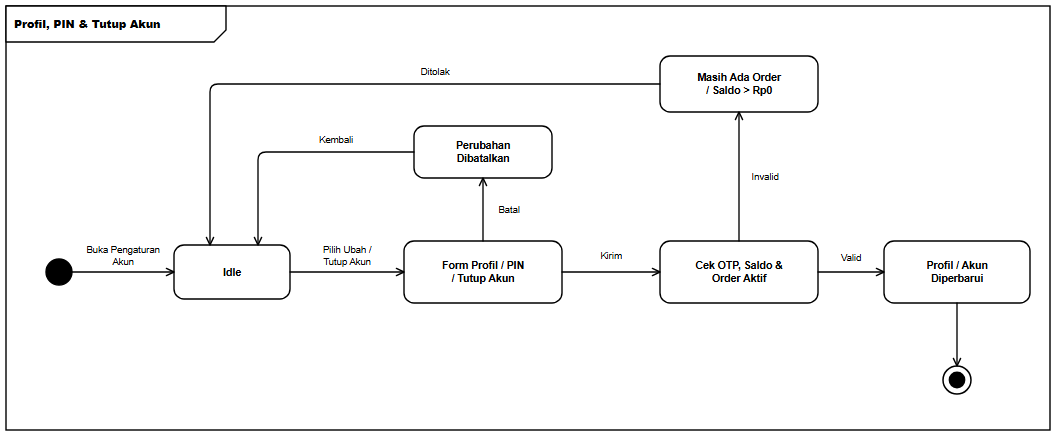

The diagram above was exported from draw.io. Its source (the exported page's mxGraphModel, read from the mxfile embedded in the PNG):
<mxGraphModel dx="1092" dy="472" grid="1" gridSize="10" guides="1" tooltips="1" connect="1" arrows="1" fold="1" page="1" pageScale="1" pageWidth="1092" pageHeight="472" background="#ffffff" math="0" shadow="0">
  <root>
    <mxCell id="0" />
    <mxCell id="1" parent="0" />
    <mxCell id="frame" value="&lt;b&gt;Profil, PIN &amp; Tutup Akun&lt;/b&gt;" style="shape=umlFrame;whiteSpace=wrap;html=1;width=220;height=36;boundedLbl=1;verticalAlign=top;align=left;fillColor=#ffffff;strokeColor=#000000;strokeWidth=1.4;fontFamily=Helvetica;fontSize=11;fontColor=#000000;" vertex="1" parent="1">
      <mxGeometry x="24" y="24" width="1044" height="424" as="geometry" />
    </mxCell>
    <mxCell id="init" value="" style="ellipse;html=1;aspect=fixed;fillColor=#000000;strokeColor=#000000;strokeWidth=1.4;" vertex="1" parent="1">
      <mxGeometry x="64" y="277" width="26" height="26" as="geometry" />
    </mxCell>
    <mxCell id="s_idle" value="&lt;b&gt;Idle&lt;/b&gt;" style="rounded=1;arcSize=20;whiteSpace=wrap;html=1;fillColor=#ffffff;strokeColor=#000000;strokeWidth=1.4;fontFamily=Helvetica;fontSize=10.5;fontColor=#000000;spacingLeft=6;spacingRight=6;" vertex="1" parent="1">
      <mxGeometry x="192" y="263" width="116" height="54" as="geometry" />
    </mxCell>
    <mxCell id="s_act" value="&lt;b&gt;Form Profil / PIN&lt;br&gt;/ Tutup Akun&lt;/b&gt;" style="rounded=1;arcSize=20;whiteSpace=wrap;html=1;fillColor=#ffffff;strokeColor=#000000;strokeWidth=1.4;fontFamily=Helvetica;fontSize=10.5;fontColor=#000000;spacingLeft=6;spacingRight=6;" vertex="1" parent="1">
      <mxGeometry x="422" y="259" width="158" height="62" as="geometry" />
    </mxCell>
    <mxCell id="s_chk" value="&lt;b&gt;Cek OTP, Saldo &amp;amp;&lt;br&gt;Order Aktif&lt;/b&gt;" style="rounded=1;arcSize=20;whiteSpace=wrap;html=1;fillColor=#ffffff;strokeColor=#000000;strokeWidth=1.4;fontFamily=Helvetica;fontSize=10.5;fontColor=#000000;spacingLeft=6;spacingRight=6;" vertex="1" parent="1">
      <mxGeometry x="678" y="259" width="158" height="62" as="geometry" />
    </mxCell>
    <mxCell id="s_ok" value="&lt;b&gt;Profil / Akun&lt;br&gt;Diperbarui&lt;/b&gt;" style="rounded=1;arcSize=20;whiteSpace=wrap;html=1;fillColor=#ffffff;strokeColor=#000000;strokeWidth=1.4;fontFamily=Helvetica;fontSize=10.5;fontColor=#000000;spacingLeft=6;spacingRight=6;" vertex="1" parent="1">
      <mxGeometry x="902" y="259" width="146" height="62" as="geometry" />
    </mxCell>
    <mxCell id="s_cancel" value="&lt;b&gt;Perubahan&lt;br&gt;Dibatalkan&lt;/b&gt;" style="rounded=1;arcSize=20;whiteSpace=wrap;html=1;fillColor=#ffffff;strokeColor=#000000;strokeWidth=1.4;fontFamily=Helvetica;fontSize=10.5;fontColor=#000000;spacingLeft=6;spacingRight=6;" vertex="1" parent="1">
      <mxGeometry x="432" y="144" width="138" height="52" as="geometry" />
    </mxCell>
    <mxCell id="s_fail" value="&lt;b&gt;Masih Ada Order&lt;br&gt;/ Saldo &amp;gt; Rp0&lt;/b&gt;" style="rounded=1;arcSize=20;whiteSpace=wrap;html=1;fillColor=#ffffff;strokeColor=#000000;strokeWidth=1.4;fontFamily=Helvetica;fontSize=10.5;fontColor=#000000;spacingLeft=6;spacingRight=6;" vertex="1" parent="1">
      <mxGeometry x="678" y="74" width="158" height="56" as="geometry" />
    </mxCell>
    <mxCell id="final" value="" style="ellipse;html=1;shape=endState;aspect=fixed;fillColor=#000000;strokeColor=#000000;strokeWidth=1.5;" vertex="1" parent="1">
      <mxGeometry x="961" y="384" width="28" height="28" as="geometry" />
    </mxCell>
    <mxCell id="e1" value="Buka Pengaturan&lt;br&gt;Akun" style="edgeStyle=orthogonalEdgeStyle;rounded=1;arcSize=8;jumpStyle=arc;jumpSize=7;orthogonalLoop=1;jettySize=auto;html=1;endArrow=open;endFill=0;endSize=8;strokeColor=#000000;strokeWidth=1.35;fontFamily=Helvetica;fontSize=9.5;fontColor=#000000;labelBackgroundColor=#ffffff;exitX=1;exitY=0.5;exitDx=0;exitDy=0;exitPerimeter=0;entryX=0;entryY=0.5;entryDx=0;entryDy=0;entryPerimeter=0;" edge="1" parent="1" source="init" target="s_idle">
      <mxGeometry relative="1" as="geometry">
        <mxPoint y="-16" as="offset" />
      </mxGeometry>
    </mxCell>
    <mxCell id="e2" value="Pilih Ubah /&lt;br&gt;Tutup Akun" style="edgeStyle=orthogonalEdgeStyle;rounded=1;arcSize=8;jumpStyle=arc;jumpSize=7;orthogonalLoop=1;jettySize=auto;html=1;endArrow=open;endFill=0;endSize=8;strokeColor=#000000;strokeWidth=1.35;fontFamily=Helvetica;fontSize=9.5;fontColor=#000000;labelBackgroundColor=#ffffff;exitX=1;exitY=0.5;exitDx=0;exitDy=0;exitPerimeter=0;entryX=0;entryY=0.5;entryDx=0;entryDy=0;entryPerimeter=0;" edge="1" parent="1" source="s_idle" target="s_act">
      <mxGeometry relative="1" as="geometry">
        <mxPoint y="-16" as="offset" />
      </mxGeometry>
    </mxCell>
    <mxCell id="e3" value="Kirim" style="edgeStyle=orthogonalEdgeStyle;rounded=1;arcSize=8;jumpStyle=arc;jumpSize=7;orthogonalLoop=1;jettySize=auto;html=1;endArrow=open;endFill=0;endSize=8;strokeColor=#000000;strokeWidth=1.35;fontFamily=Helvetica;fontSize=9.5;fontColor=#000000;labelBackgroundColor=#ffffff;exitX=1;exitY=0.5;exitDx=0;exitDy=0;exitPerimeter=0;entryX=0;entryY=0.5;entryDx=0;entryDy=0;entryPerimeter=0;" edge="1" parent="1" source="s_act" target="s_chk">
      <mxGeometry relative="1" as="geometry">
        <mxPoint y="-16" as="offset" />
      </mxGeometry>
    </mxCell>
    <mxCell id="e4" value="Valid" style="edgeStyle=orthogonalEdgeStyle;rounded=1;arcSize=8;jumpStyle=arc;jumpSize=7;orthogonalLoop=1;jettySize=auto;html=1;endArrow=open;endFill=0;endSize=8;strokeColor=#000000;strokeWidth=1.35;fontFamily=Helvetica;fontSize=9.5;fontColor=#000000;labelBackgroundColor=#ffffff;exitX=1;exitY=0.5;exitDx=0;exitDy=0;exitPerimeter=0;entryX=0;entryY=0.5;entryDx=0;entryDy=0;entryPerimeter=0;" edge="1" parent="1" source="s_chk" target="s_ok">
      <mxGeometry relative="1" as="geometry">
        <mxPoint y="-14" as="offset" />
      </mxGeometry>
    </mxCell>
    <mxCell id="e5" value="" style="edgeStyle=orthogonalEdgeStyle;rounded=1;arcSize=8;jumpStyle=arc;jumpSize=7;orthogonalLoop=1;jettySize=auto;html=1;endArrow=open;endFill=0;endSize=8;strokeColor=#000000;strokeWidth=1.35;fontFamily=Helvetica;fontSize=9.5;fontColor=#000000;labelBackgroundColor=#ffffff;exitX=0.5;exitY=1;exitDx=0;exitDy=0;exitPerimeter=0;entryX=0.5;entryY=0;entryDx=0;entryDy=0;entryPerimeter=0;" edge="1" parent="1" source="s_ok" target="final">
      <mxGeometry relative="1" as="geometry" />
    </mxCell>
    <mxCell id="e6" value="Batal" style="edgeStyle=orthogonalEdgeStyle;rounded=1;arcSize=8;jumpStyle=arc;jumpSize=7;orthogonalLoop=1;jettySize=auto;html=1;endArrow=open;endFill=0;endSize=8;strokeColor=#000000;strokeWidth=1.35;fontFamily=Helvetica;fontSize=9.5;fontColor=#000000;labelBackgroundColor=#ffffff;exitX=0.5;exitY=0;exitDx=0;exitDy=0;exitPerimeter=0;entryX=0.5;entryY=1;entryDx=0;entryDy=0;entryPerimeter=0;" edge="1" parent="1" source="s_act" target="s_cancel">
      <mxGeometry relative="1" as="geometry">
        <mxPoint x="26" as="offset" />
      </mxGeometry>
    </mxCell>
    <mxCell id="e7" value="Kembali" style="edgeStyle=orthogonalEdgeStyle;rounded=1;arcSize=8;jumpStyle=arc;jumpSize=7;orthogonalLoop=1;jettySize=auto;html=1;endArrow=open;endFill=0;endSize=8;strokeColor=#000000;strokeWidth=1.35;fontFamily=Helvetica;fontSize=9.5;fontColor=#000000;labelBackgroundColor=#ffffff;exitX=0;exitY=0.5;exitDx=0;exitDy=0;exitPerimeter=0;entryX=0.7241;entryY=0;entryDx=0;entryDy=0;entryPerimeter=0;" edge="1" parent="1" source="s_cancel" target="s_idle">
      <mxGeometry x="-0.3735" relative="1" as="geometry">
        <Array as="points">
          <mxPoint x="276" y="170" />
        </Array>
        <mxPoint y="-12" as="offset" />
      </mxGeometry>
    </mxCell>
    <mxCell id="e8" value="Invalid" style="edgeStyle=orthogonalEdgeStyle;rounded=1;arcSize=8;jumpStyle=arc;jumpSize=7;orthogonalLoop=1;jettySize=auto;html=1;endArrow=open;endFill=0;endSize=8;strokeColor=#000000;strokeWidth=1.35;fontFamily=Helvetica;fontSize=9.5;fontColor=#000000;labelBackgroundColor=#ffffff;exitX=0.5;exitY=0;exitDx=0;exitDy=0;exitPerimeter=0;entryX=0.5;entryY=1;entryDx=0;entryDy=0;entryPerimeter=0;" edge="1" parent="1" source="s_chk" target="s_fail">
      <mxGeometry relative="1" as="geometry">
        <mxPoint x="26" as="offset" />
      </mxGeometry>
    </mxCell>
    <mxCell id="e9" value="Ditolak" style="edgeStyle=orthogonalEdgeStyle;rounded=1;arcSize=8;jumpStyle=arc;jumpSize=7;orthogonalLoop=1;jettySize=auto;html=1;endArrow=open;endFill=0;endSize=8;strokeColor=#000000;strokeWidth=1.35;fontFamily=Helvetica;fontSize=9.5;fontColor=#000000;labelBackgroundColor=#ffffff;exitX=0;exitY=0.5;exitDx=0;exitDy=0;exitPerimeter=0;entryX=0.3103;entryY=0;entryDx=0;entryDy=0;entryPerimeter=0;" edge="1" parent="1" source="s_fail" target="s_idle">
      <mxGeometry x="-0.2635" relative="1" as="geometry">
        <Array as="points">
          <mxPoint x="228" y="102" />
        </Array>
        <mxPoint y="-12" as="offset" />
      </mxGeometry>
    </mxCell>
  </root>
</mxGraphModel>